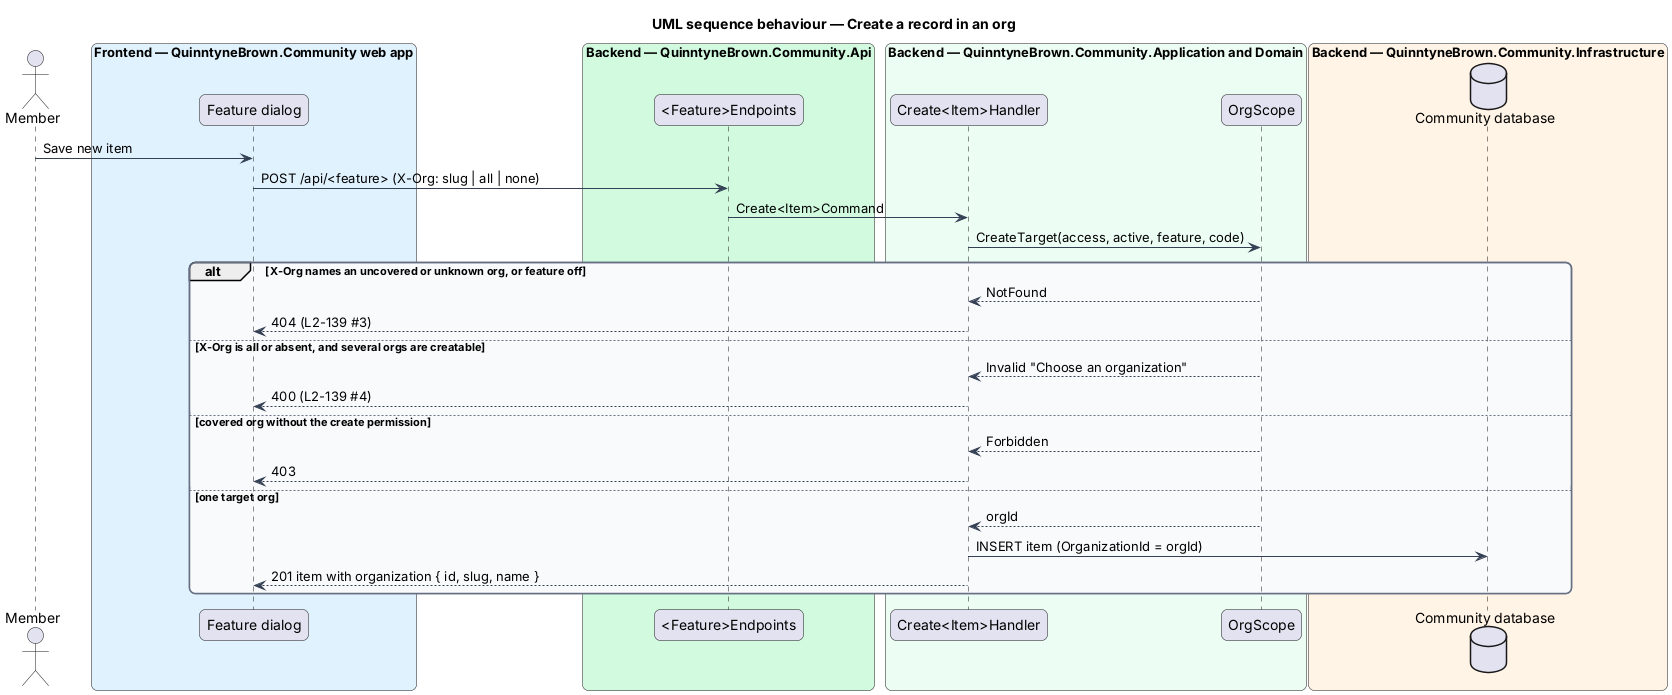

The diagram above was rendered by PlantUML. Its source (embedded in the PNG):
@startuml
title UML sequence behaviour — Create a record in an org
skinparam backgroundColor #FFFFFF
skinparam shadowing false
skinparam roundcorner 12
skinparam defaultFontName Arial
skinparam ArrowColor #344054
skinparam rectangle {
  BorderColor #344054
  FontColor #101828
}
skinparam package {
  BorderColor #667085
  FontColor #101828
  BackgroundColor #F9FAFB
}
actor "Member" as actor
box "Frontend — QuinntyneBrown.Community web app" #E0F2FE
  participant "Feature dialog" as page
end box
box "Backend — QuinntyneBrown.Community.Api" #D1FADF
  participant "<Feature>Endpoints" as ep
end box
box "Backend — QuinntyneBrown.Community.Application and Domain" #ECFDF3
  participant "Create<Item>Handler" as h
  participant "OrgScope" as scope
end box
box "Backend — QuinntyneBrown.Community.Infrastructure" #FFF4E5
  database "Community database" as db
end box
actor -> page : Save new item
page -> ep : POST /api/<feature> (X-Org: slug | all | none)
ep -> h : Create<Item>Command
h -> scope : CreateTarget(access, active, feature, code)
alt X-Org names an uncovered or unknown org, or feature off
  scope --> h : NotFound
  h --> page : 404 (L2-139 #3)
else X-Org is all or absent, and several orgs are creatable
  scope --> h : Invalid "Choose an organization"
  h --> page : 400 (L2-139 #4)
else covered org without the create permission
  scope --> h : Forbidden
  h --> page : 403
else one target org
  scope --> h : orgId
  h -> db : INSERT item (OrganizationId = orgId)
  h --> page : 201 item with organization { id, slug, name }
end
@enduml